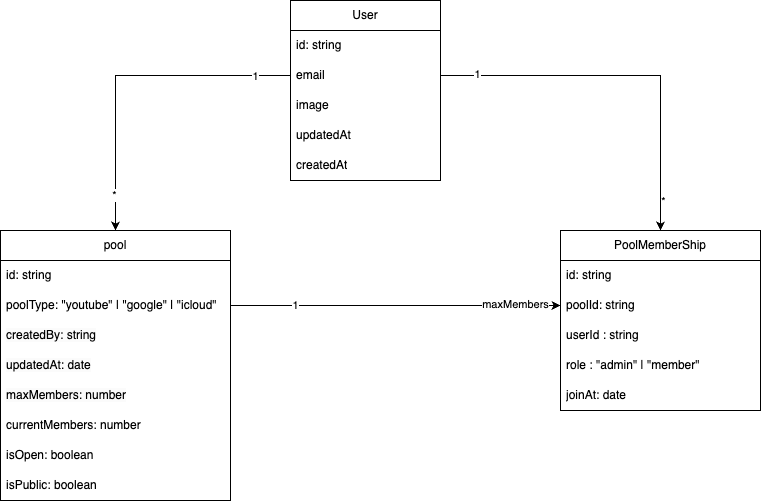

The diagram above was exported from draw.io. Its source (the exported page's mxGraphModel, read from the mxfile embedded in the PNG):
<mxGraphModel dx="1109" dy="1121" grid="1" gridSize="10" guides="1" tooltips="1" connect="1" arrows="1" fold="1" page="1" pageScale="1" pageWidth="850" pageHeight="1100" math="0" shadow="0">
  <root>
    <mxCell id="0" />
    <mxCell id="1" parent="0" />
    <mxCell id="9IU-ZPn2AAXNqhwDR-cd-1" value="pool" style="swimlane;fontStyle=0;childLayout=stackLayout;horizontal=1;startSize=30;horizontalStack=0;resizeParent=1;resizeParentMax=0;resizeLast=0;collapsible=1;marginBottom=0;whiteSpace=wrap;html=1;" parent="1" vertex="1">
      <mxGeometry x="70" y="240" width="230" height="270" as="geometry" />
    </mxCell>
    <mxCell id="9IU-ZPn2AAXNqhwDR-cd-2" value="id: string" style="text;strokeColor=none;fillColor=none;align=left;verticalAlign=middle;spacingLeft=4;spacingRight=4;overflow=hidden;points=[[0,0.5],[1,0.5]];portConstraint=eastwest;rotatable=0;whiteSpace=wrap;html=1;" parent="9IU-ZPn2AAXNqhwDR-cd-1" vertex="1">
      <mxGeometry y="30" width="230" height="30" as="geometry" />
    </mxCell>
    <mxCell id="9IU-ZPn2AAXNqhwDR-cd-3" value="poolType: &quot;youtube&quot; | &quot;google&quot; | &quot;icloud&quot;" style="text;strokeColor=none;fillColor=none;align=left;verticalAlign=middle;spacingLeft=4;spacingRight=4;overflow=hidden;points=[[0,0.5],[1,0.5]];portConstraint=eastwest;rotatable=0;whiteSpace=wrap;html=1;" parent="9IU-ZPn2AAXNqhwDR-cd-1" vertex="1">
      <mxGeometry y="60" width="230" height="30" as="geometry" />
    </mxCell>
    <mxCell id="9IU-ZPn2AAXNqhwDR-cd-4" value="&lt;meta charset=&quot;utf-8&quot;&gt;&lt;span style=&quot;color: rgb(0, 0, 0); font-family: Helvetica; font-size: 12px; font-style: normal; font-variant-ligatures: normal; font-variant-caps: normal; font-weight: 400; letter-spacing: normal; orphans: 2; text-align: left; text-indent: 0px; text-transform: none; widows: 2; word-spacing: 0px; -webkit-text-stroke-width: 0px; white-space: normal; background-color: rgb(251, 251, 251); text-decoration-thickness: initial; text-decoration-style: initial; text-decoration-color: initial; display: inline !important; float: none;&quot;&gt;createdBy: string&lt;/span&gt;" style="text;strokeColor=none;fillColor=none;align=left;verticalAlign=middle;spacingLeft=4;spacingRight=4;overflow=hidden;points=[[0,0.5],[1,0.5]];portConstraint=eastwest;rotatable=0;whiteSpace=wrap;html=1;" parent="9IU-ZPn2AAXNqhwDR-cd-1" vertex="1">
      <mxGeometry y="90" width="230" height="30" as="geometry" />
    </mxCell>
    <mxCell id="9IU-ZPn2AAXNqhwDR-cd-5" value="&lt;span style=&quot;color: rgb(0, 0, 0); font-family: Helvetica; font-size: 12px; font-style: normal; font-variant-ligatures: normal; font-variant-caps: normal; font-weight: 400; letter-spacing: normal; orphans: 2; text-align: left; text-indent: 0px; text-transform: none; widows: 2; word-spacing: 0px; -webkit-text-stroke-width: 0px; white-space: normal; background-color: rgb(251, 251, 251); text-decoration-thickness: initial; text-decoration-style: initial; text-decoration-color: initial; display: inline !important; float: none;&quot;&gt;updatedAt: date&lt;/span&gt;" style="text;strokeColor=none;fillColor=none;align=left;verticalAlign=middle;spacingLeft=4;spacingRight=4;overflow=hidden;points=[[0,0.5],[1,0.5]];portConstraint=eastwest;rotatable=0;whiteSpace=wrap;html=1;" parent="9IU-ZPn2AAXNqhwDR-cd-1" vertex="1">
      <mxGeometry y="120" width="230" height="30" as="geometry" />
    </mxCell>
    <mxCell id="9IU-ZPn2AAXNqhwDR-cd-7" value="&lt;span style=&quot;color: rgb(0, 0, 0); font-family: Helvetica; font-size: 12px; font-style: normal; font-variant-ligatures: normal; font-variant-caps: normal; font-weight: 400; letter-spacing: normal; orphans: 2; text-align: left; text-indent: 0px; text-transform: none; widows: 2; word-spacing: 0px; -webkit-text-stroke-width: 0px; white-space: normal; background-color: rgb(251, 251, 251); text-decoration-thickness: initial; text-decoration-style: initial; text-decoration-color: initial; display: inline !important; float: none;&quot;&gt;maxMembers: number&lt;/span&gt;" style="text;strokeColor=none;fillColor=none;align=left;verticalAlign=middle;spacingLeft=4;spacingRight=4;overflow=hidden;points=[[0,0.5],[1,0.5]];portConstraint=eastwest;rotatable=0;whiteSpace=wrap;html=1;" parent="9IU-ZPn2AAXNqhwDR-cd-1" vertex="1">
      <mxGeometry y="150" width="230" height="30" as="geometry" />
    </mxCell>
    <mxCell id="t6vYvzbygFrIVfxXE7xG-8" value="currentMembers: number" style="text;strokeColor=none;fillColor=none;align=left;verticalAlign=middle;spacingLeft=4;spacingRight=4;overflow=hidden;points=[[0,0.5],[1,0.5]];portConstraint=eastwest;rotatable=0;whiteSpace=wrap;html=1;" vertex="1" parent="9IU-ZPn2AAXNqhwDR-cd-1">
      <mxGeometry y="180" width="230" height="30" as="geometry" />
    </mxCell>
    <mxCell id="9IU-ZPn2AAXNqhwDR-cd-14" value="isOpen: boolean" style="text;strokeColor=none;fillColor=none;align=left;verticalAlign=middle;spacingLeft=4;spacingRight=4;overflow=hidden;points=[[0,0.5],[1,0.5]];portConstraint=eastwest;rotatable=0;whiteSpace=wrap;html=1;" parent="9IU-ZPn2AAXNqhwDR-cd-1" vertex="1">
      <mxGeometry y="210" width="230" height="30" as="geometry" />
    </mxCell>
    <mxCell id="t6vYvzbygFrIVfxXE7xG-9" value="isPublic: boolean" style="text;strokeColor=none;fillColor=none;align=left;verticalAlign=middle;spacingLeft=4;spacingRight=4;overflow=hidden;points=[[0,0.5],[1,0.5]];portConstraint=eastwest;rotatable=0;whiteSpace=wrap;html=1;" vertex="1" parent="9IU-ZPn2AAXNqhwDR-cd-1">
      <mxGeometry y="240" width="230" height="30" as="geometry" />
    </mxCell>
    <mxCell id="9IU-ZPn2AAXNqhwDR-cd-15" value="PoolMemberShip" style="swimlane;fontStyle=0;childLayout=stackLayout;horizontal=1;startSize=30;horizontalStack=0;resizeParent=1;resizeParentMax=0;resizeLast=0;collapsible=1;marginBottom=0;whiteSpace=wrap;html=1;" parent="1" vertex="1">
      <mxGeometry x="630" y="240" width="200" height="180" as="geometry" />
    </mxCell>
    <mxCell id="9IU-ZPn2AAXNqhwDR-cd-16" value="id: string" style="text;strokeColor=none;fillColor=none;align=left;verticalAlign=middle;spacingLeft=4;spacingRight=4;overflow=hidden;points=[[0,0.5],[1,0.5]];portConstraint=eastwest;rotatable=0;whiteSpace=wrap;html=1;" parent="9IU-ZPn2AAXNqhwDR-cd-15" vertex="1">
      <mxGeometry y="30" width="200" height="30" as="geometry" />
    </mxCell>
    <mxCell id="9IU-ZPn2AAXNqhwDR-cd-17" value="poolId: string" style="text;strokeColor=none;fillColor=none;align=left;verticalAlign=middle;spacingLeft=4;spacingRight=4;overflow=hidden;points=[[0,0.5],[1,0.5]];portConstraint=eastwest;rotatable=0;whiteSpace=wrap;html=1;" parent="9IU-ZPn2AAXNqhwDR-cd-15" vertex="1">
      <mxGeometry y="60" width="200" height="30" as="geometry" />
    </mxCell>
    <mxCell id="9IU-ZPn2AAXNqhwDR-cd-18" value="userId : string" style="text;strokeColor=none;fillColor=none;align=left;verticalAlign=middle;spacingLeft=4;spacingRight=4;overflow=hidden;points=[[0,0.5],[1,0.5]];portConstraint=eastwest;rotatable=0;whiteSpace=wrap;html=1;" parent="9IU-ZPn2AAXNqhwDR-cd-15" vertex="1">
      <mxGeometry y="90" width="200" height="30" as="geometry" />
    </mxCell>
    <mxCell id="9IU-ZPn2AAXNqhwDR-cd-20" value="role : &quot;admin&quot; | &quot;member&quot;" style="text;strokeColor=none;fillColor=none;align=left;verticalAlign=middle;spacingLeft=4;spacingRight=4;overflow=hidden;points=[[0,0.5],[1,0.5]];portConstraint=eastwest;rotatable=0;whiteSpace=wrap;html=1;" parent="9IU-ZPn2AAXNqhwDR-cd-15" vertex="1">
      <mxGeometry y="120" width="200" height="30" as="geometry" />
    </mxCell>
    <mxCell id="9IU-ZPn2AAXNqhwDR-cd-19" value="joinAt: date&lt;span style=&quot;color: rgba(0, 0, 0, 0); font-family: monospace; font-size: 0px; text-wrap: nowrap;&quot;&gt;%3CmxGraphModel%3E%3Croot%3E%3CmxCell%20id%3D%220%22%2F%3E%3CmxCell%20id%3D%221%22%20parent%3D%220%22%2F%3E%3CmxCell%20id%3D%222%22%20value%3D%22userId%22%20style%3D%22text%3BstrokeColor%3Dnone%3BfillColor%3Dnone%3Balign%3Dleft%3BverticalAlign%3Dmiddle%3BspacingLeft%3D4%3BspacingRight%3D4%3Boverflow%3Dhidden%3Bpoints%3D%5B%5B0%2C0.5%5D%2C%5B1%2C0.5%5D%5D%3BportConstraint%3Deastwest%3Brotatable%3D0%3BwhiteSpace%3Dwrap%3Bhtml%3D1%3B%22%20vertex%3D%221%22%20parent%3D%221%22%3E%3CmxGeometry%20x%3D%22340%22%20y%3D%22350%22%20width%3D%22140%22%20height%3D%2230%22%20as%3D%22geometry%22%2F%3E%3C%2FmxCell%3E%3C%2Froot%3E%3C%2FmxGraphModel%3E&lt;/span&gt;" style="text;strokeColor=none;fillColor=none;align=left;verticalAlign=middle;spacingLeft=4;spacingRight=4;overflow=hidden;points=[[0,0.5],[1,0.5]];portConstraint=eastwest;rotatable=0;whiteSpace=wrap;html=1;" parent="9IU-ZPn2AAXNqhwDR-cd-15" vertex="1">
      <mxGeometry y="150" width="200" height="30" as="geometry" />
    </mxCell>
    <mxCell id="9IU-ZPn2AAXNqhwDR-cd-21" style="edgeStyle=orthogonalEdgeStyle;rounded=0;orthogonalLoop=1;jettySize=auto;html=1;exitX=1;exitY=0.5;exitDx=0;exitDy=0;entryX=0;entryY=0.5;entryDx=0;entryDy=0;" parent="1" source="9IU-ZPn2AAXNqhwDR-cd-3" target="9IU-ZPn2AAXNqhwDR-cd-17" edge="1">
      <mxGeometry relative="1" as="geometry" />
    </mxCell>
    <mxCell id="9IU-ZPn2AAXNqhwDR-cd-22" value="1" style="edgeLabel;html=1;align=center;verticalAlign=middle;resizable=0;points=[];" parent="9IU-ZPn2AAXNqhwDR-cd-21" vertex="1" connectable="0">
      <mxGeometry x="-0.6139" y="1" relative="1" as="geometry">
        <mxPoint as="offset" />
      </mxGeometry>
    </mxCell>
    <mxCell id="9IU-ZPn2AAXNqhwDR-cd-23" value="maxMembers" style="edgeLabel;html=1;align=center;verticalAlign=middle;resizable=0;points=[];" parent="9IU-ZPn2AAXNqhwDR-cd-21" vertex="1" connectable="0">
      <mxGeometry x="0.723" y="2" relative="1" as="geometry">
        <mxPoint as="offset" />
      </mxGeometry>
    </mxCell>
    <mxCell id="9IU-ZPn2AAXNqhwDR-cd-24" value="User" style="swimlane;fontStyle=0;childLayout=stackLayout;horizontal=1;startSize=30;horizontalStack=0;resizeParent=1;resizeParentMax=0;resizeLast=0;collapsible=1;marginBottom=0;whiteSpace=wrap;html=1;" parent="1" vertex="1">
      <mxGeometry x="360" y="10" width="150" height="180" as="geometry" />
    </mxCell>
    <mxCell id="9IU-ZPn2AAXNqhwDR-cd-25" value="id: string" style="text;strokeColor=none;fillColor=none;align=left;verticalAlign=middle;spacingLeft=4;spacingRight=4;overflow=hidden;points=[[0,0.5],[1,0.5]];portConstraint=eastwest;rotatable=0;whiteSpace=wrap;html=1;" parent="9IU-ZPn2AAXNqhwDR-cd-24" vertex="1">
      <mxGeometry y="30" width="150" height="30" as="geometry" />
    </mxCell>
    <mxCell id="9IU-ZPn2AAXNqhwDR-cd-26" value="email" style="text;strokeColor=none;fillColor=none;align=left;verticalAlign=middle;spacingLeft=4;spacingRight=4;overflow=hidden;points=[[0,0.5],[1,0.5]];portConstraint=eastwest;rotatable=0;whiteSpace=wrap;html=1;" parent="9IU-ZPn2AAXNqhwDR-cd-24" vertex="1">
      <mxGeometry y="60" width="150" height="30" as="geometry" />
    </mxCell>
    <mxCell id="9IU-ZPn2AAXNqhwDR-cd-27" value="image" style="text;strokeColor=none;fillColor=none;align=left;verticalAlign=middle;spacingLeft=4;spacingRight=4;overflow=hidden;points=[[0,0.5],[1,0.5]];portConstraint=eastwest;rotatable=0;whiteSpace=wrap;html=1;" parent="9IU-ZPn2AAXNqhwDR-cd-24" vertex="1">
      <mxGeometry y="90" width="150" height="30" as="geometry" />
    </mxCell>
    <mxCell id="9IU-ZPn2AAXNqhwDR-cd-29" value="updatedAt" style="text;strokeColor=none;fillColor=none;align=left;verticalAlign=middle;spacingLeft=4;spacingRight=4;overflow=hidden;points=[[0,0.5],[1,0.5]];portConstraint=eastwest;rotatable=0;whiteSpace=wrap;html=1;" parent="9IU-ZPn2AAXNqhwDR-cd-24" vertex="1">
      <mxGeometry y="120" width="150" height="30" as="geometry" />
    </mxCell>
    <mxCell id="9IU-ZPn2AAXNqhwDR-cd-28" value="createdAt" style="text;strokeColor=none;fillColor=none;align=left;verticalAlign=middle;spacingLeft=4;spacingRight=4;overflow=hidden;points=[[0,0.5],[1,0.5]];portConstraint=eastwest;rotatable=0;whiteSpace=wrap;html=1;" parent="9IU-ZPn2AAXNqhwDR-cd-24" vertex="1">
      <mxGeometry y="150" width="150" height="30" as="geometry" />
    </mxCell>
    <mxCell id="9IU-ZPn2AAXNqhwDR-cd-30" style="edgeStyle=orthogonalEdgeStyle;rounded=0;orthogonalLoop=1;jettySize=auto;html=1;" parent="1" source="9IU-ZPn2AAXNqhwDR-cd-26" target="9IU-ZPn2AAXNqhwDR-cd-1" edge="1">
      <mxGeometry relative="1" as="geometry" />
    </mxCell>
    <mxCell id="9IU-ZPn2AAXNqhwDR-cd-31" value="1" style="edgeLabel;html=1;align=center;verticalAlign=middle;resizable=0;points=[];" parent="9IU-ZPn2AAXNqhwDR-cd-30" vertex="1" connectable="0">
      <mxGeometry x="-0.7793" relative="1" as="geometry">
        <mxPoint as="offset" />
      </mxGeometry>
    </mxCell>
    <mxCell id="9IU-ZPn2AAXNqhwDR-cd-32" value="*" style="edgeLabel;html=1;align=center;verticalAlign=middle;resizable=0;points=[];" parent="9IU-ZPn2AAXNqhwDR-cd-30" vertex="1" connectable="0">
      <mxGeometry x="0.7825" y="-2" relative="1" as="geometry">
        <mxPoint as="offset" />
      </mxGeometry>
    </mxCell>
    <mxCell id="9IU-ZPn2AAXNqhwDR-cd-33" style="edgeStyle=orthogonalEdgeStyle;rounded=0;orthogonalLoop=1;jettySize=auto;html=1;entryX=0.5;entryY=0;entryDx=0;entryDy=0;" parent="1" source="9IU-ZPn2AAXNqhwDR-cd-26" target="9IU-ZPn2AAXNqhwDR-cd-15" edge="1">
      <mxGeometry relative="1" as="geometry" />
    </mxCell>
    <mxCell id="9IU-ZPn2AAXNqhwDR-cd-34" value="1" style="edgeLabel;html=1;align=center;verticalAlign=middle;resizable=0;points=[];" parent="9IU-ZPn2AAXNqhwDR-cd-33" vertex="1" connectable="0">
      <mxGeometry x="-0.809" y="2" relative="1" as="geometry">
        <mxPoint as="offset" />
      </mxGeometry>
    </mxCell>
    <mxCell id="9IU-ZPn2AAXNqhwDR-cd-35" value="*" style="edgeLabel;html=1;align=center;verticalAlign=middle;resizable=0;points=[];" parent="9IU-ZPn2AAXNqhwDR-cd-33" vertex="1" connectable="0">
      <mxGeometry x="0.8402" y="2" relative="1" as="geometry">
        <mxPoint as="offset" />
      </mxGeometry>
    </mxCell>
  </root>
</mxGraphModel>